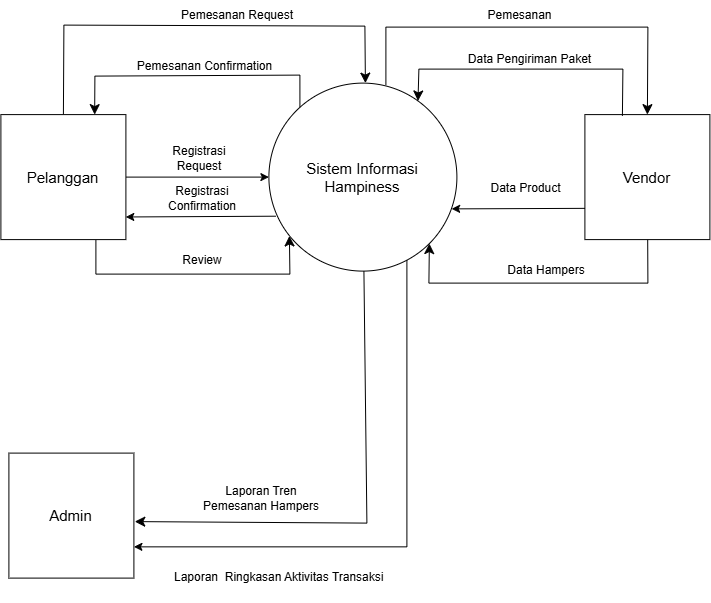

The diagram above was exported from draw.io. Its source (the exported page's mxGraphModel, read from the mxfile embedded in the PNG):
<mxGraphModel dx="1818" dy="621" grid="1" gridSize="10" guides="1" tooltips="1" connect="1" arrows="1" fold="1" page="1" pageScale="1" pageWidth="850" pageHeight="1100" math="0" shadow="0">
  <root>
    <mxCell id="0" />
    <mxCell id="1" parent="0" />
    <mxCell id="ALb1lHgFZkNqk3Jn67mb-8" edge="1" parent="1" style="edgeStyle=none;curved=0;rounded=0;orthogonalLoop=1;jettySize=auto;html=1;entryX=0.5;entryY=0;entryDx=0;entryDy=0;fontSize=12;startSize=8;endSize=8;endArrow=none;endFill=0;startArrow=classic;startFill=1;" target="ALb1lHgFZkNqk3Jn67mb-5">
      <mxGeometry relative="1" as="geometry">
        <Array as="points">
          <mxPoint x="-432" y="183" />
          <mxPoint x="-733" y="182" />
        </Array>
        <mxPoint x="-431.5000565819" y="240.00531869860924" as="sourcePoint" />
        <mxPoint x="-737" y="267" as="targetPoint" />
      </mxGeometry>
    </mxCell>
    <mxCell id="uxYLCXrL_s2N3ToD8WaA-1" edge="1" parent="1" source="ALb1lHgFZkNqk3Jn67mb-1" style="edgeStyle=orthogonalEdgeStyle;rounded=0;orthogonalLoop=1;jettySize=auto;html=1;entryX=1;entryY=0.75;entryDx=0;entryDy=0;" target="ALb1lHgFZkNqk3Jn67mb-7">
      <mxGeometry relative="1" as="geometry">
        <Array as="points">
          <mxPoint x="-390" y="704" />
        </Array>
      </mxGeometry>
    </mxCell>
    <mxCell id="ALb1lHgFZkNqk3Jn67mb-1" parent="1" style="ellipse;whiteSpace=wrap;html=1;aspect=fixed;" value="&lt;font style=&quot;font-size: 15px;&quot;&gt;Sistem Informasi Hampiness&lt;/font&gt;" vertex="1">
      <mxGeometry height="188" width="188" x="-528" y="240" as="geometry" />
    </mxCell>
    <mxCell id="ALb1lHgFZkNqk3Jn67mb-9" edge="1" parent="1" source="ALb1lHgFZkNqk3Jn67mb-5" style="edgeStyle=none;shape=connector;curved=0;rounded=0;orthogonalLoop=1;jettySize=auto;html=1;entryX=0.165;entryY=0.128;entryDx=0;entryDy=0;strokeColor=default;align=center;verticalAlign=middle;fontFamily=Helvetica;fontSize=12;fontColor=default;labelBackgroundColor=default;startSize=8;endArrow=none;endSize=8;startArrow=classic;startFill=1;endFill=0;exitX=0.75;exitY=0;exitDx=0;exitDy=0;entryPerimeter=0;" target="ALb1lHgFZkNqk3Jn67mb-1">
      <mxGeometry relative="1" as="geometry">
        <Array as="points">
          <mxPoint x="-702" y="233" />
          <mxPoint x="-497" y="232" />
        </Array>
      </mxGeometry>
    </mxCell>
    <mxCell id="ALb1lHgFZkNqk3Jn67mb-18" edge="1" parent="1" style="edgeStyle=none;shape=connector;curved=0;rounded=0;orthogonalLoop=1;jettySize=auto;html=1;strokeColor=default;align=center;verticalAlign=middle;fontFamily=Helvetica;fontSize=12;fontColor=default;labelBackgroundColor=default;startSize=8;endArrow=classic;endSize=8;entryX=0.109;entryY=0.813;entryDx=0;entryDy=0;entryPerimeter=0;startArrow=none;startFill=0;endFill=1;" target="ALb1lHgFZkNqk3Jn67mb-1">
      <mxGeometry relative="1" as="geometry">
        <Array as="points">
          <mxPoint x="-701" y="431" />
          <mxPoint x="-507" y="431" />
        </Array>
        <mxPoint x="-701" y="397" as="sourcePoint" />
      </mxGeometry>
    </mxCell>
    <mxCell id="HnDKMh9D0OsRjsSdVMyr-1" edge="1" parent="1" source="ALb1lHgFZkNqk3Jn67mb-5" style="edgeStyle=orthogonalEdgeStyle;rounded=0;orthogonalLoop=1;jettySize=auto;html=1;entryX=0;entryY=0.5;entryDx=0;entryDy=0;" target="ALb1lHgFZkNqk3Jn67mb-1">
      <mxGeometry relative="1" as="geometry" />
    </mxCell>
    <mxCell id="ALb1lHgFZkNqk3Jn67mb-5" parent="1" style="whiteSpace=wrap;html=1;aspect=fixed;" value="&lt;font style=&quot;font-size: 15px;&quot;&gt;Pelanggan&lt;/font&gt;" vertex="1">
      <mxGeometry height="125" width="125" x="-796" y="271.5" as="geometry" />
    </mxCell>
    <mxCell id="ALb1lHgFZkNqk3Jn67mb-21" edge="1" parent="1" source="ALb1lHgFZkNqk3Jn67mb-6" style="edgeStyle=none;shape=connector;curved=0;rounded=0;orthogonalLoop=1;jettySize=auto;html=1;entryX=1;entryY=1;entryDx=0;entryDy=0;strokeColor=default;align=center;verticalAlign=middle;fontFamily=Helvetica;fontSize=12;fontColor=default;labelBackgroundColor=default;startSize=8;endArrow=classic;endSize=8;" target="ALb1lHgFZkNqk3Jn67mb-1">
      <mxGeometry relative="1" as="geometry">
        <Array as="points">
          <mxPoint x="-149" y="440" />
          <mxPoint x="-368" y="440" />
        </Array>
      </mxGeometry>
    </mxCell>
    <mxCell id="ALb1lHgFZkNqk3Jn67mb-6" parent="1" style="whiteSpace=wrap;html=1;aspect=fixed;" value="&lt;font style=&quot;font-size: 15px;&quot;&gt;Vendor&lt;/font&gt;" vertex="1">
      <mxGeometry height="125" width="125" x="-212" y="271.5" as="geometry" />
    </mxCell>
    <mxCell id="ALb1lHgFZkNqk3Jn67mb-7" parent="1" style="whiteSpace=wrap;html=1;aspect=fixed;" value="&lt;font style=&quot;font-size: 15px;&quot;&gt;Admin&lt;/font&gt;" vertex="1">
      <mxGeometry height="125" width="125" x="-788" y="610" as="geometry" />
    </mxCell>
    <mxCell id="ALb1lHgFZkNqk3Jn67mb-10" parent="1" style="text;html=1;whiteSpace=wrap;strokeColor=none;fillColor=none;align=center;verticalAlign=middle;rounded=0;fontSize=12;fontFamily=Helvetica;fontColor=default;labelBackgroundColor=default;" value="Pemesanan Request" vertex="1">
      <mxGeometry height="30" width="118" x="-618" y="157" as="geometry" />
    </mxCell>
    <mxCell id="ALb1lHgFZkNqk3Jn67mb-11" parent="1" style="text;html=1;whiteSpace=wrap;strokeColor=none;fillColor=none;align=center;verticalAlign=middle;rounded=0;fontSize=12;fontFamily=Helvetica;fontColor=default;labelBackgroundColor=default;" value="Pemesanan Confirmation" vertex="1">
      <mxGeometry height="30" width="143" x="-663" y="208" as="geometry" />
    </mxCell>
    <mxCell id="ALb1lHgFZkNqk3Jn67mb-13" edge="1" parent="1" source="ALb1lHgFZkNqk3Jn67mb-6" style="edgeStyle=none;curved=0;rounded=0;orthogonalLoop=1;jettySize=auto;html=1;fontSize=12;startSize=8;endSize=8;endArrow=none;endFill=0;startArrow=classic;startFill=1;exitX=0.5;exitY=0;exitDx=0;exitDy=0;">
      <mxGeometry relative="1" as="geometry">
        <Array as="points">
          <mxPoint x="-149" y="184" />
          <mxPoint x="-411" y="184" />
        </Array>
        <mxPoint x="-109.50005658190003" y="242.00531869860924" as="sourcePoint" />
        <mxPoint x="-411" y="242" as="targetPoint" />
      </mxGeometry>
    </mxCell>
    <mxCell id="ALb1lHgFZkNqk3Jn67mb-14" parent="1" style="text;html=1;whiteSpace=wrap;strokeColor=none;fillColor=none;align=center;verticalAlign=middle;rounded=0;fontSize=12;fontFamily=Helvetica;fontColor=default;labelBackgroundColor=default;" value="Pemesanan" vertex="1">
      <mxGeometry height="30" width="83" x="-318" y="157" as="geometry" />
    </mxCell>
    <mxCell id="ALb1lHgFZkNqk3Jn67mb-16" parent="1" style="text;html=1;whiteSpace=wrap;strokeColor=none;fillColor=none;align=center;verticalAlign=middle;rounded=0;fontSize=12;fontFamily=Helvetica;fontColor=default;labelBackgroundColor=default;" value="Data Pengiriman Paket" vertex="1">
      <mxGeometry height="30" width="133.25" x="-333.25" y="201" as="geometry" />
    </mxCell>
    <mxCell id="ALb1lHgFZkNqk3Jn67mb-19" parent="1" style="text;html=1;whiteSpace=wrap;strokeColor=none;fillColor=none;align=center;verticalAlign=middle;rounded=0;fontSize=12;fontFamily=Helvetica;fontColor=default;labelBackgroundColor=default;" value="Review" vertex="1">
      <mxGeometry height="30" width="60" x="-624" y="402" as="geometry" />
    </mxCell>
    <mxCell id="ALb1lHgFZkNqk3Jn67mb-22" edge="1" parent="1" source="ALb1lHgFZkNqk3Jn67mb-1" style="edgeStyle=none;shape=connector;curved=0;rounded=0;orthogonalLoop=1;jettySize=auto;html=1;entryX=0.3;entryY=0.01;entryDx=0;entryDy=0;strokeColor=default;align=center;verticalAlign=middle;fontFamily=Helvetica;fontSize=12;fontColor=default;labelBackgroundColor=default;startSize=8;endArrow=none;endSize=8;startArrow=classic;startFill=1;endFill=0;entryPerimeter=0;exitX=0.793;exitY=0.095;exitDx=0;exitDy=0;exitPerimeter=0;" target="ALb1lHgFZkNqk3Jn67mb-6">
      <mxGeometry relative="1" as="geometry">
        <Array as="points">
          <mxPoint x="-378" y="226" />
          <mxPoint x="-174" y="226" />
        </Array>
        <mxPoint x="-379" y="259" as="sourcePoint" />
        <mxPoint x="-174" y="260" as="targetPoint" />
      </mxGeometry>
    </mxCell>
    <mxCell id="ALb1lHgFZkNqk3Jn67mb-23" parent="1" style="text;html=1;whiteSpace=wrap;strokeColor=none;fillColor=none;align=center;verticalAlign=middle;rounded=0;fontSize=12;fontFamily=Helvetica;fontColor=default;labelBackgroundColor=default;" value="Data Hampers" vertex="1">
      <mxGeometry height="30" width="100" x="-300" y="412" as="geometry" />
    </mxCell>
    <mxCell id="ALb1lHgFZkNqk3Jn67mb-26" parent="1" style="text;html=1;whiteSpace=wrap;strokeColor=none;fillColor=none;align=center;verticalAlign=middle;rounded=0;fontSize=12;fontFamily=Helvetica;fontColor=default;labelBackgroundColor=default;" value="Data Product" vertex="1">
      <mxGeometry height="30" width="99" x="-320" y="330" as="geometry" />
    </mxCell>
    <mxCell id="ALb1lHgFZkNqk3Jn67mb-27" edge="1" parent="1" source="ALb1lHgFZkNqk3Jn67mb-1" style="edgeStyle=none;shape=connector;curved=0;rounded=0;orthogonalLoop=1;jettySize=auto;html=1;entryX=1.007;entryY=0.548;entryDx=0;entryDy=0;entryPerimeter=0;strokeColor=default;align=center;verticalAlign=middle;fontFamily=Helvetica;fontSize=12;fontColor=default;labelBackgroundColor=default;startSize=8;endArrow=classic;endSize=8;" target="ALb1lHgFZkNqk3Jn67mb-7">
      <mxGeometry relative="1" as="geometry">
        <Array as="points">
          <mxPoint x="-430" y="680" />
        </Array>
      </mxGeometry>
    </mxCell>
    <mxCell id="ALb1lHgFZkNqk3Jn67mb-28" parent="1" style="text;html=1;whiteSpace=wrap;strokeColor=none;fillColor=none;align=center;verticalAlign=middle;rounded=0;fontSize=12;fontFamily=Helvetica;fontColor=default;labelBackgroundColor=default;" value="Laporan&amp;nbsp;Tren Pemesanan Hampers" vertex="1">
      <mxGeometry height="30" width="130" x="-600" y="640" as="geometry" />
    </mxCell>
    <mxCell id="NpW7vtuFrkNEW1drHmZG-1" edge="1" parent="1" source="ALb1lHgFZkNqk3Jn67mb-6" style="endArrow=classic;html=1;rounded=0;exitX=0;exitY=0.75;exitDx=0;exitDy=0;entryX=0.972;entryY=0.669;entryDx=0;entryDy=0;entryPerimeter=0;" target="ALb1lHgFZkNqk3Jn67mb-1" value="">
      <mxGeometry height="50" relative="1" width="50" as="geometry">
        <mxPoint x="-390" y="450" as="sourcePoint" />
        <mxPoint x="-340" y="400" as="targetPoint" />
      </mxGeometry>
    </mxCell>
    <mxCell id="uxYLCXrL_s2N3ToD8WaA-2" parent="1" style="text;whiteSpace=wrap;html=1;" value="&lt;span style=&quot;color: rgb(0, 0, 0); font-family: Helvetica; font-size: 12px; font-style: normal; font-variant-ligatures: normal; font-variant-caps: normal; font-weight: 400; letter-spacing: normal; orphans: 2; text-align: center; text-indent: 0px; text-transform: none; widows: 2; word-spacing: 0px; -webkit-text-stroke-width: 0px; white-space: normal; background-color: rgb(255, 255, 255); text-decoration-thickness: initial; text-decoration-style: initial; text-decoration-color: initial; float: none; display: inline !important;&quot;&gt;Laporan&amp;nbsp;&lt;/span&gt;&lt;span style=&quot;background-color: transparent;&quot;&gt;&amp;nbsp;Ringkasan Aktivitas Transaksi&lt;/span&gt;&lt;div style=&quot;text-align: center;&quot;&gt;&lt;span style=&quot;background-color: transparent; color: light-dark(rgb(0, 0, 0), rgb(255, 255, 255));&quot;&gt;&lt;br&gt;&lt;/span&gt;&lt;/div&gt;" vertex="1">
      <mxGeometry height="40" width="220" x="-624" y="720" as="geometry" />
    </mxCell>
    <mxCell id="HnDKMh9D0OsRjsSdVMyr-2" parent="1" style="text;html=1;whiteSpace=wrap;strokeColor=none;fillColor=none;align=center;verticalAlign=middle;rounded=0;" value="Registrasi Request" vertex="1">
      <mxGeometry height="30" width="86" x="-640" y="300" as="geometry" />
    </mxCell>
    <mxCell id="ML320ERgH9siT4M7OK09-2" edge="1" parent="1" source="ALb1lHgFZkNqk3Jn67mb-1" style="endArrow=classic;html=1;rounded=0;entryX=0.999;entryY=0.819;entryDx=0;entryDy=0;entryPerimeter=0;exitX=0.037;exitY=0.708;exitDx=0;exitDy=0;exitPerimeter=0;" target="ALb1lHgFZkNqk3Jn67mb-5" value="">
      <mxGeometry height="50" relative="1" width="50" as="geometry">
        <mxPoint x="-510" y="380" as="sourcePoint" />
        <mxPoint x="-460" y="330" as="targetPoint" />
      </mxGeometry>
    </mxCell>
    <mxCell id="ML320ERgH9siT4M7OK09-3" parent="1" style="text;html=1;whiteSpace=wrap;strokeColor=none;fillColor=none;align=center;verticalAlign=middle;rounded=0;" value="Registrasi Confirmation" vertex="1">
      <mxGeometry height="30" width="86" x="-637" y="340" as="geometry" />
    </mxCell>
  </root>
</mxGraphModel>